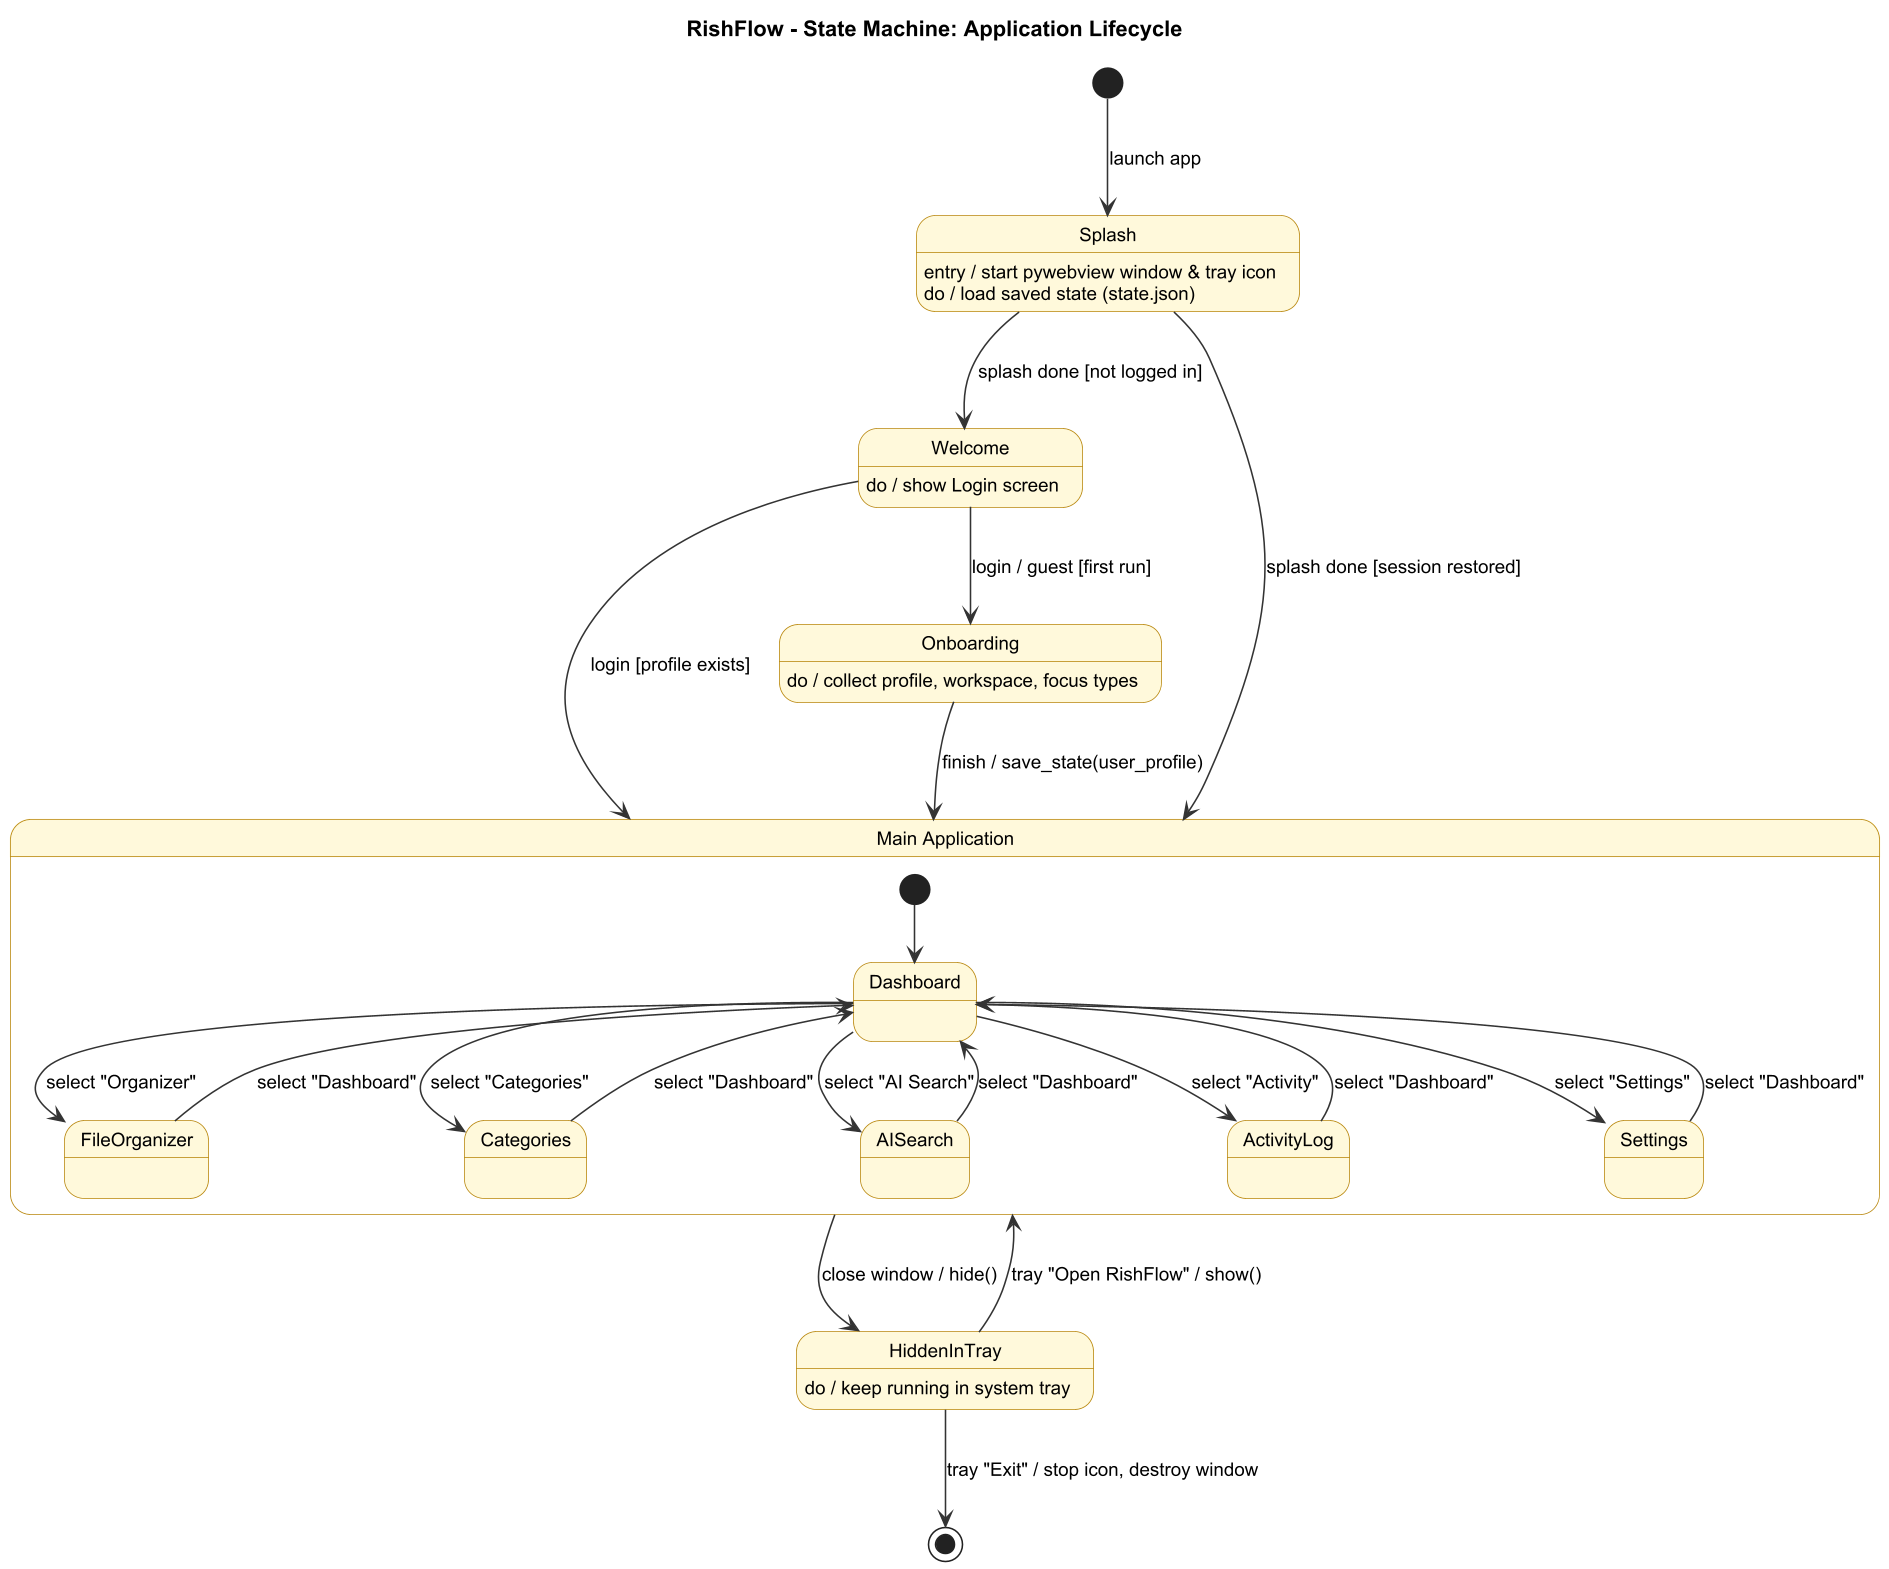

The diagram above was rendered by PlantUML. Its source (embedded in the PNG):
@startuml 02a_state_application
!include _style.iuml
title RishFlow - State Machine: Application Lifecycle

[*] --> Splash : launch app
Splash : entry / start pywebview window & tray icon
Splash : do / load saved state (state.json)

Splash --> Welcome : splash done [not logged in]
Splash --> Main : splash done [session restored]

Welcome : do / show Login screen
Welcome --> Onboarding : login / guest [first run]
Welcome --> Main : login [profile exists]

Onboarding : do / collect profile, workspace, focus types
Onboarding --> Main : finish / save_state(user_profile)

state "Main Application" as Main {
  [*] --> Dashboard
  state Dashboard
  state FileOrganizer
  state Categories
  state AISearch
  state ActivityLog
  state Settings

  Dashboard --> FileOrganizer : select "Organizer"
  Dashboard --> Categories : select "Categories"
  Dashboard --> AISearch : select "AI Search"
  Dashboard --> ActivityLog : select "Activity"
  Dashboard --> Settings : select "Settings"
  FileOrganizer --> Dashboard : select "Dashboard"
  Categories --> Dashboard : select "Dashboard"
  AISearch --> Dashboard : select "Dashboard"
  ActivityLog --> Dashboard : select "Dashboard"
  Settings --> Dashboard : select "Dashboard"
}

Main --> HiddenInTray : close window / hide()
HiddenInTray : do / keep running in system tray
HiddenInTray --> Main : tray "Open RishFlow" / show()
HiddenInTray --> [*] : tray "Exit" / stop icon, destroy window
@enduml